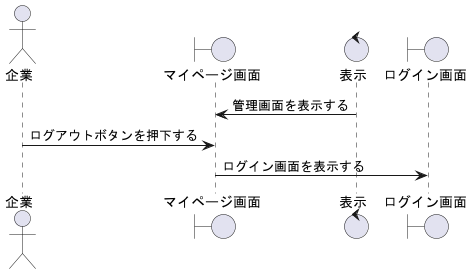

The diagram above was rendered by PlantUML. Its source (embedded in the PNG):
@startuml 企業アカウントログアウト

' モノ
actor 企業 as cp1
boundary マイページ画面 as mp1
control 表示 as co1
boundary ログイン画面 as log

' 流れ
co1 -> mp1 : 管理画面を表示する
cp1 -> mp1 : ログアウトボタンを押下する
mp1 -> log : ログイン画面を表示する

@enduml